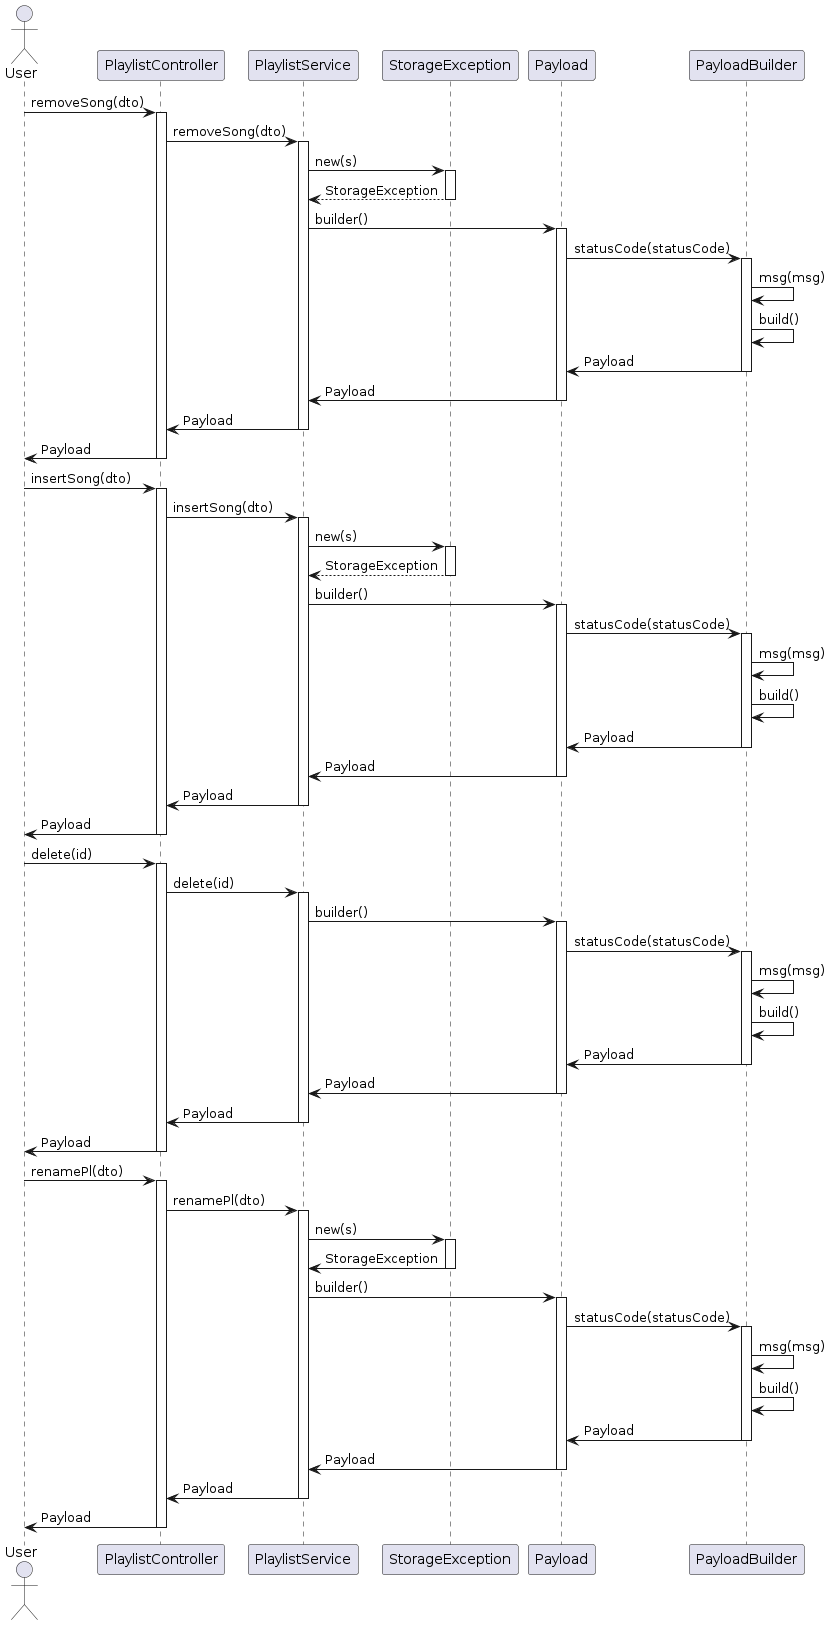

The diagram above was rendered by PlantUML. Its source (embedded in the PNG):
@startuml
actor User

participant PlaylistController
participant PlaylistService
participant StorageException
participant Payload
participant PayloadBuilder

User -> PlaylistController : removeSong(dto)
activate PlaylistController

PlaylistController -> PlaylistService : removeSong(dto)
activate PlaylistService

PlaylistService -> StorageException : new(s)
activate StorageException
StorageException --> PlaylistService : StorageException
deactivate StorageException

PlaylistService -> Payload : builder()
activate Payload

Payload -> PayloadBuilder : statusCode(statusCode)
activate PayloadBuilder

PayloadBuilder -> PayloadBuilder : msg(msg)
PayloadBuilder -> PayloadBuilder : build()
PayloadBuilder -> Payload : Payload
deactivate PayloadBuilder

Payload -> PlaylistService : Payload
deactivate Payload

PlaylistService -> PlaylistController : Payload
deactivate PlaylistService

PlaylistController -> User : Payload
deactivate PlaylistController

User -> PlaylistController : insertSong(dto)
activate PlaylistController

PlaylistController -> PlaylistService : insertSong(dto)
activate PlaylistService

PlaylistService -> StorageException : new(s)
activate StorageException
StorageException --> PlaylistService : StorageException
deactivate StorageException

PlaylistService -> Payload : builder()
activate Payload

Payload -> PayloadBuilder : statusCode(statusCode)
activate PayloadBuilder

PayloadBuilder -> PayloadBuilder : msg(msg)
PayloadBuilder -> PayloadBuilder : build()
PayloadBuilder -> Payload : Payload
deactivate PayloadBuilder

Payload -> PlaylistService : Payload
deactivate Payload

PlaylistService -> PlaylistController : Payload
deactivate PlaylistService

PlaylistController -> User : Payload
deactivate PlaylistController

User -> PlaylistController : delete(id)
activate PlaylistController

PlaylistController -> PlaylistService : delete(id)
activate PlaylistService

PlaylistService -> Payload : builder()
activate Payload

Payload -> PayloadBuilder : statusCode(statusCode)
activate PayloadBuilder

PayloadBuilder -> PayloadBuilder : msg(msg)
PayloadBuilder -> PayloadBuilder : build()
PayloadBuilder -> Payload : Payload
deactivate PayloadBuilder

Payload -> PlaylistService : Payload
deactivate Payload

PlaylistService -> PlaylistController : Payload
deactivate PlaylistService

PlaylistController -> User : Payload
deactivate PlaylistController

User -> PlaylistController : renamePl(dto)
activate PlaylistController

PlaylistController -> PlaylistService : renamePl(dto)
activate PlaylistService

PlaylistService -> StorageException : new(s)
activate StorageException
StorageException -> PlaylistService : StorageException
deactivate StorageException

PlaylistService -> Payload : builder()
activate Payload

Payload -> PayloadBuilder : statusCode(statusCode)
activate PayloadBuilder

PayloadBuilder -> PayloadBuilder : msg(msg)
PayloadBuilder -> PayloadBuilder : build()
PayloadBuilder -> Payload : Payload
deactivate PayloadBuilder

Payload -> PlaylistService : Payload
deactivate Payload

PlaylistService -> PlaylistController : Payload
deactivate PlaylistService

PlaylistController -> User : Payload
deactivate PlaylistController
@enduml